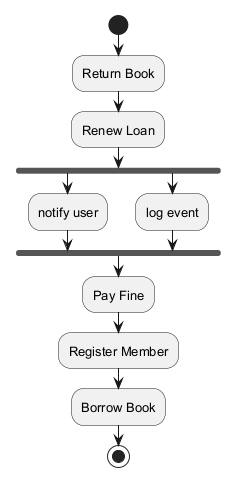

The diagram above was rendered by PlantUML. Its source (embedded in the PNG):
@startuml
skinparam backgroundColor #FFFFFF
skinparam classBackgroundColor #F1F8E9
skinparam classBorderColor #33691E
skinparam defaultFontSize 13
start
:Return Book;
:Renew Loan;
fork
:notify user;
fork again
:log event;
end fork
:Pay Fine;
:Register Member;
:Borrow Book;
stop
@enduml